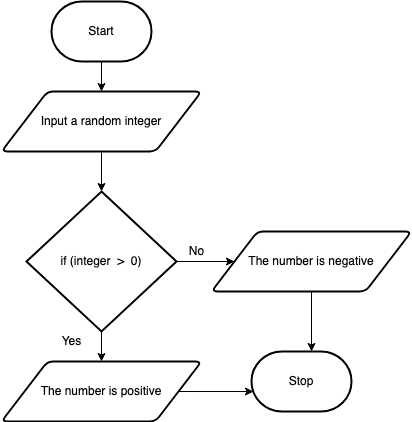

The diagram above was exported from draw.io. Its source (the exported page's mxGraphModel, read from the mxfile embedded in the PNG):
<mxGraphModel dx="1078" dy="724" grid="1" gridSize="10" guides="1" tooltips="1" connect="1" arrows="1" fold="1" page="1" pageScale="1" pageWidth="850" pageHeight="1100" math="0" shadow="0">
  <root>
    <mxCell id="0" />
    <mxCell id="1" parent="0" />
    <mxCell id="7" style="edgeStyle=none;html=1;" parent="1" source="2" target="3" edge="1">
      <mxGeometry relative="1" as="geometry" />
    </mxCell>
    <mxCell id="2" value="Start" style="strokeWidth=2;html=1;shape=mxgraph.flowchart.terminator;whiteSpace=wrap;" parent="1" vertex="1">
      <mxGeometry x="300" y="260" width="100" height="60" as="geometry" />
    </mxCell>
    <mxCell id="8" style="edgeStyle=none;html=1;entryX=0.5;entryY=0;entryDx=0;entryDy=0;entryPerimeter=0;" parent="1" source="3" target="10" edge="1">
      <mxGeometry relative="1" as="geometry">
        <mxPoint x="350" y="460" as="targetPoint" />
      </mxGeometry>
    </mxCell>
    <mxCell id="3" value="Input a random integer" style="shape=parallelogram;html=1;strokeWidth=2;perimeter=parallelogramPerimeter;whiteSpace=wrap;rounded=1;arcSize=12;size=0.23;" parent="1" vertex="1">
      <mxGeometry x="250" y="350" width="200" height="60" as="geometry" />
    </mxCell>
    <mxCell id="12" style="edgeStyle=none;html=1;entryX=0.5;entryY=0;entryDx=0;entryDy=0;" edge="1" parent="1" source="10" target="11">
      <mxGeometry relative="1" as="geometry" />
    </mxCell>
    <mxCell id="14" style="edgeStyle=none;html=1;entryX=0;entryY=0.5;entryDx=0;entryDy=0;" edge="1" parent="1" source="10" target="13">
      <mxGeometry relative="1" as="geometry" />
    </mxCell>
    <mxCell id="10" value="if (integer&amp;nbsp; &amp;gt;&amp;nbsp; 0)" style="strokeWidth=2;html=1;shape=mxgraph.flowchart.decision;whiteSpace=wrap;" vertex="1" parent="1">
      <mxGeometry x="275" y="450" width="150" height="140" as="geometry" />
    </mxCell>
    <mxCell id="19" style="edgeStyle=none;html=1;entryX=0.02;entryY=0.667;entryDx=0;entryDy=0;entryPerimeter=0;" edge="1" parent="1" source="11" target="17">
      <mxGeometry relative="1" as="geometry" />
    </mxCell>
    <mxCell id="11" value="The number is positive" style="shape=parallelogram;html=1;strokeWidth=2;perimeter=parallelogramPerimeter;whiteSpace=wrap;rounded=1;arcSize=12;size=0.23;" vertex="1" parent="1">
      <mxGeometry x="250" y="620" width="200" height="60" as="geometry" />
    </mxCell>
    <mxCell id="20" style="edgeStyle=none;html=1;entryX=0.6;entryY=0;entryDx=0;entryDy=0;entryPerimeter=0;" edge="1" parent="1" source="13" target="17">
      <mxGeometry relative="1" as="geometry" />
    </mxCell>
    <mxCell id="13" value="The number is negative" style="shape=parallelogram;html=1;strokeWidth=2;perimeter=parallelogramPerimeter;whiteSpace=wrap;rounded=1;arcSize=12;size=0.23;" vertex="1" parent="1">
      <mxGeometry x="460" y="490" width="200" height="60" as="geometry" />
    </mxCell>
    <mxCell id="15" value="Yes" style="text;html=1;resizable=0;autosize=1;align=center;verticalAlign=middle;points=[];fillColor=none;strokeColor=none;rounded=0;" vertex="1" parent="1">
      <mxGeometry x="300" y="590" width="40" height="20" as="geometry" />
    </mxCell>
    <mxCell id="16" value="No" style="text;html=1;resizable=0;autosize=1;align=center;verticalAlign=middle;points=[];fillColor=none;strokeColor=none;rounded=0;" vertex="1" parent="1">
      <mxGeometry x="430" y="500" width="30" height="20" as="geometry" />
    </mxCell>
    <mxCell id="17" value="Stop" style="strokeWidth=2;html=1;shape=mxgraph.flowchart.terminator;whiteSpace=wrap;" vertex="1" parent="1">
      <mxGeometry x="500" y="610" width="100" height="60" as="geometry" />
    </mxCell>
  </root>
</mxGraphModel>